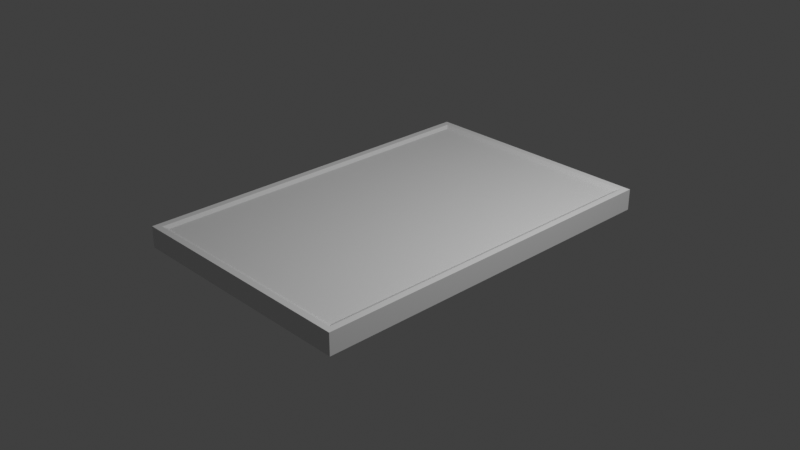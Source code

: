 # Source: table3.blend  (saved by Blender 2.93.21; exported with 4.5.12 LTS)
import bpy
from mathutils import Matrix  # noqa: F401  (used for matrix-valued properties, if any)

bpy.ops.wm.read_factory_settings(use_empty=True)
scene = bpy.context.scene
scene.name = 'Scene'

# ---- collections
col_collection = bpy.data.collections.new('Collection'); scene.collection.children.link(col_collection)

# ---- materials (node trees are filled in below, after node groups)
mat_material = bpy.data.materials.new('Material')
mat_material.alpha_threshold = 0.0
mat_material.use_transparent_shadow = False
mat_material.line_color = (0.0, 0.0, 0.0, 1.0)

# ---- material node trees
mat_material.use_nodes = True; mat_material.node_tree.nodes.clear()
_N = mat_material.node_tree.nodes; _L = mat_material.node_tree.links
n0 = _N.new('ShaderNodeOutputMaterial'); n0.name = 'Material Output'; n0.location = (300, 300)
n1 = _N.new('ShaderNodeBsdfPrincipled'); n1.name = 'Principled BSDF'; n1.location = (10, 300)
n1.distribution = 'GGX'
n1.subsurface_method = 'BURLEY'
n1.inputs[2].default_value = 0.4
n1.inputs[3].default_value = 1.45
n1.inputs[27].default_value = (0.0, 0.0, 0.0, 1.0)
n1.inputs[28].default_value = 1.0
_L.new(n1.outputs[0], n0.inputs[0])
n0.is_active_output = True

# ---- world
world_world = bpy.data.worlds.new('World'); scene.world = world_world
world_world.use_nodes = True; world_world.node_tree.nodes.clear()
_N = world_world.node_tree.nodes; _L = world_world.node_tree.links
n0 = _N.new('ShaderNodeOutputWorld'); n0.name = 'World Output'; n0.location = (300, 300)
n1 = _N.new('ShaderNodeBackground'); n1.name = 'Background'; n1.location = (10, 300)
n1.inputs[0].default_value = (0.05088, 0.05088, 0.05088, 1.0)
_L.new(n1.outputs[0], n0.inputs[0])
n0.is_active_output = True
world_world.color = (0.05088, 0.05088, 0.05088)
world_world.use_sun_shadow = False
world_world.sun_shadow_jitter_overblur = 0.0

# ---- cameras
cam_camera = bpy.data.cameras.new('Camera')
cam_camera.clip_end = 100.0
cam_camera.ortho_scale = 7.314

# ---- lights
light_light = bpy.data.lights.new('Light', 'POINT')
light_light.transmission_factor = 0.0
light_light.energy = 1000.0
light_light.shadow_soft_size = 0.1
light_light.shadow_maximum_resolution = 0.006
light_light.use_absolute_resolution = True

# ---- meshes
me_cube = bpy.data.meshes.new('Cube')
me_cube.from_pydata([(1.0, 1.0, 1.249), (1.0, 1.0, -1.0), (-1.0, 1.0, 1.249), (-1.0, 1.0, -1.0), (0.9457, 0.9671, 1.249), (-0.9457, 0.9671, 1.249), (0.9086, 0.9434, 1.0), (-0.9086, 0.9434, 1.0), (-1.0, 0.0, -1.0), (1.0, 0.0, 1.249), (-1.0, 0.0, 1.249), (1.0, 0.0, -1.0), (0.9457, 0.0, 1.249), (-0.9457, 0.0, 1.249), (0.9086, 0.0, 1.0), (-0.9086, 0.0, 1.0), (0.9352, 1.0, -1.0), (0.832, 1.0, -1.0), (0.832, 1.0, 1.249), (0.9352, 1.0, 1.249), (0.2539, 0.9671, 1.249), (0.8844, 0.9671, 1.249), (0.8074, 0.9434, 1.0), (0.8497, 0.9434, 1.0), (0.8074, 0.0, 1.0), (0.8497, 0.0, 1.0), (0.9352, 0.0, -1.0), (0.832, 0.0, -1.0)], [], [(8, 10, 2, 3), (16, 19, 0, 1), (20, 5, 7, 22), (9, 0, 4, 12), (18, 2, 5, 20), (12, 4, 6, 14), (5, 13, 15, 7), (22, 7, 15, 24), (1, 0, 9, 11), (16, 1, 11, 26), (2, 10, 13, 5), (3, 17, 27, 8), (17, 16, 26, 27), (6, 23, 25, 14), (23, 22, 24, 25), (0, 19, 21, 4), (19, 18, 20, 21), (4, 21, 23, 6), (21, 20, 22, 23), (3, 2, 18, 17), (17, 18, 19, 16)])
_uv = me_cube.uv_layers.new(name='UVMap')
_uv.uv.foreach_set('vector', [0.375, 0.125, 0.625, 0.125, 0.625, 0.25, 0.375, 0.25, 0.375, 0.4919, 0.625, 0.4919, 0.625, 0.5, 0.375, 0.5, 0.625, 0.4086, 0.625, 0.25, 0.625, 0.25, 0.625, 0.4086, 0.625, 0.625, 0.625, 0.5, 0.625, 0.5, 0.625, 0.625, 0.625, 0.4086, 0.625, 0.25, 0.625, 0.25, 0.625, 0.4086, 0.625, 0.625, 0.625, 0.5, 0.625, 0.5, 0.625, 0.625, 0.625, 0.25, 0.625, 0.125, 0.625, 0.125, 0.625, 0.25, 0.7164, 0.5, 0.875, 0.5, 0.875, 0.625, 0.7164, 0.625, 0.375, 0.5, 0.625, 0.5, 0.625, 0.625, 0.375, 0.625, 0.3669, 0.5, 0.375, 0.5, 0.375, 0.625, 0.3669, 0.625, 0.625, 0.25, 0.625, 0.125, 0.625, 0.125, 0.625, 0.25, 0.125, 0.5, 0.2836, 0.5, 0.2836, 0.625, 0.125, 0.625, 0.2836, 0.5, 0.3669, 0.5, 0.3669, 0.625, 0.2836, 0.625, 0.625, 0.5, 0.6331, 0.5, 0.6331, 0.625, 0.625, 0.625, 0.6331, 0.5, 0.7164, 0.5, 0.7164, 0.625, 0.6331, 0.625, 0.625, 0.5, 0.625, 0.4919, 0.625, 0.4919, 0.625, 0.5, 0.625, 0.4919, 0.625, 0.4086, 0.625, 0.4086, 0.625, 0.4919, 0.625, 0.5, 0.625, 0.4919, 0.625, 0.4919, 0.625, 0.5, 0.625, 0.4919, 0.625, 0.4086, 0.625, 0.4086, 0.625, 0.4919, 0.375, 0.25, 0.625, 0.25, 0.625, 0.4086, 0.375, 0.4086, 0.375, 0.4086, 0.625, 0.4086, 0.625, 0.4919, 0.375, 0.4919])
me_cube.materials.append(mat_material)
me_cube.use_remesh_preserve_volume = False
me_cube.use_remesh_preserve_attributes = False
me_cube.use_mirror_vertex_groups = False
me_cube.update()

# ---- objects
ob_cube = bpy.data.objects.new('Cube', me_cube)
ob_light = bpy.data.objects.new('Light', light_light)
ob_camera = bpy.data.objects.new('Camera', cam_camera)

# ---- transforms, parenting, visibility, modifiers, constraints
ob_cube.location = (0.0, 0.0, 0.0)
ob_cube.scale = (1.337, 2.045, 0.1035)
ob_cube.lock_rotations_4d = False
ob_cube.empty_display_type = 'ARROWS'
ob_cube.lineart.crease_threshold = 0.0
_m = ob_cube.modifiers.new('Mirror', 'MIRROR')
_m.use_axis = (False, True, False)
ob_light.location = (4.076, 1.005, 5.904)
ob_light.rotation_euler = (0.6503, 0.05522, 1.866)
ob_light.lock_rotations_4d = False
ob_light.empty_display_type = 'ARROWS'
ob_light.color = (0.0, 0.0, 0.0, 0.0)
ob_light.lineart.crease_threshold = 0.0
ob_camera.location = (7.359, -6.926, 4.958)
ob_camera.rotation_euler = (1.109, 0.0, 0.8149)
ob_camera.lock_rotations_4d = False
ob_camera.empty_display_type = 'ARROWS'
ob_camera.color = (0.0, 0.0, 0.0, 0.0)
ob_camera.display_type = 'WIRE'
ob_camera.lineart.crease_threshold = 0.0

# ---- collection membership
col_collection.objects.link(ob_cube)
col_collection.objects.link(ob_light)
col_collection.objects.link(ob_camera)

# ---- scene / render settings (as saved in the file)
scene.camera = ob_camera
scene.frame_start = 1; scene.frame_end = 250; scene.frame_set(1)
scene.render.engine = 'BLENDER_EEVEE_NEXT'
scene.cycles.use_denoising = False
scene.cycles.samples = 128
scene.cycles.sampling_pattern = 'TABULATED_SOBOL'
scene.cycles.use_adaptive_sampling = False
scene.cycles.use_light_tree = False
scene.view_settings.view_transform = 'Standard'
bpy.context.view_layer.update()

